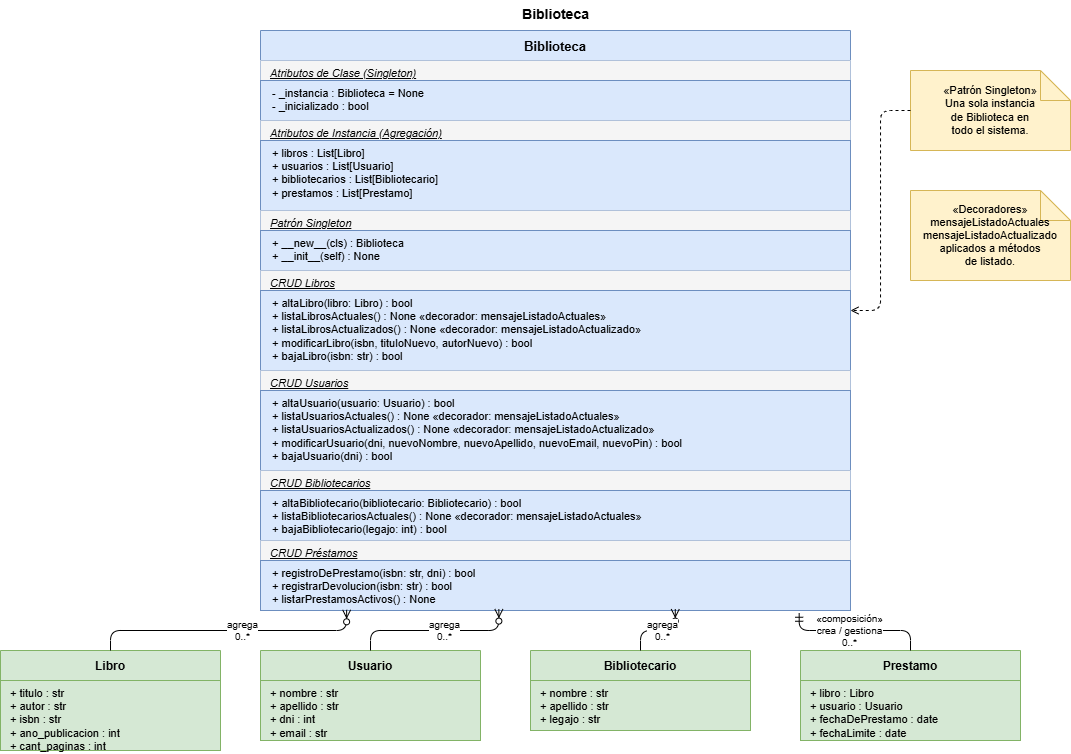

The diagram above was exported from draw.io. Its source (the exported page's mxGraphModel, read from the mxfile embedded in the PNG):
<mxGraphModel dx="975" dy="580" grid="1" gridSize="10" guides="1" tooltips="1" connect="1" arrows="1" fold="1" page="1" pageScale="1" pageWidth="827" pageHeight="1169" math="0" shadow="0">
  <root>
    <mxCell id="0" />
    <mxCell id="1" parent="0" />
    <mxCell id="10" parent="1" style="text;html=1;strokeColor=none;fillColor=none;align=center;verticalAlign=middle;spacingTop=-2;fontSize=14;fontStyle=1;" value="Biblioteca" vertex="1">
      <mxGeometry height="30" width="490" x="340" y="30" as="geometry" />
    </mxCell>
    <mxCell id="11" parent="1" style="swimlane;fontStyle=1;align=center;startSize=30;fillColor=#dae8fc;strokeColor=#6c8ebf;fontSize=13;" value="Biblioteca" vertex="1">
      <mxGeometry height="560" width="590" x="290" y="60" as="geometry" />
    </mxCell>
    <mxCell id="12" parent="11" style="text;html=1;strokeColor=none;fillColor=#f5f5f5;align=left;verticalAlign=top;spacingLeft=8;fontSize=11;fontStyle=2;" value="&lt;u&gt;Atributos de Clase (Singleton)&lt;/u&gt;" vertex="1">
      <mxGeometry height="20" width="590" y="30" as="geometry" />
    </mxCell>
    <mxCell id="13" parent="11" style="text;html=1;strokeColor=#6c8ebf;fillColor=#dae8fc;align=left;verticalAlign=top;spacingLeft=10;fontSize=11;" value="- _instancia : Biblioteca = None&#10;- _inicializado : bool" vertex="1">
      <mxGeometry height="40" width="590" y="50" as="geometry" />
    </mxCell>
    <mxCell id="14" parent="11" style="text;html=1;strokeColor=none;fillColor=#f5f5f5;align=left;verticalAlign=top;spacingLeft=8;fontSize=11;fontStyle=2;" value="&lt;u&gt;Atributos de Instancia (Agregación)&lt;/u&gt;" vertex="1">
      <mxGeometry height="20" width="590" y="90" as="geometry" />
    </mxCell>
    <mxCell id="15" parent="11" style="text;html=1;strokeColor=#6c8ebf;fillColor=#dae8fc;align=left;verticalAlign=top;spacingLeft=10;fontSize=11;" value="+ libros : List[Libro]&#10;+ usuarios : List[Usuario]&#10;+ bibliotecarios : List[Bibliotecario]&#10;+ prestamos : List[Prestamo]" vertex="1">
      <mxGeometry height="70" width="590" y="110" as="geometry" />
    </mxCell>
    <mxCell id="16" parent="11" style="text;html=1;strokeColor=none;fillColor=#f5f5f5;align=left;verticalAlign=top;spacingLeft=8;fontSize=11;fontStyle=2;" value="&lt;u&gt;Patrón Singleton&lt;/u&gt;" vertex="1">
      <mxGeometry height="20" width="590" y="180" as="geometry" />
    </mxCell>
    <mxCell id="17" parent="11" style="text;html=1;strokeColor=#6c8ebf;fillColor=#dae8fc;align=left;verticalAlign=top;spacingLeft=10;fontSize=11;" value="+ __new__(cls) : Biblioteca&#10;+ __init__(self) : None" vertex="1">
      <mxGeometry height="40" width="590" y="200" as="geometry" />
    </mxCell>
    <mxCell id="18" parent="11" style="text;html=1;strokeColor=none;fillColor=#f5f5f5;align=left;verticalAlign=top;spacingLeft=8;fontSize=11;fontStyle=2;" value="&lt;u&gt;CRUD Libros&lt;/u&gt;" vertex="1">
      <mxGeometry height="20" width="590" y="240" as="geometry" />
    </mxCell>
    <mxCell id="19" parent="11" style="text;html=1;strokeColor=#6c8ebf;fillColor=#dae8fc;align=left;verticalAlign=top;spacingLeft=10;fontSize=11;" value="+ altaLibro(libro: Libro) : bool&#10;+ listaLibrosActuales() : None  «decorador: mensajeListadoActuales»&#10;+ listaLibrosActualizados() : None  «decorador: mensajeListadoActualizado»&#10;+ modificarLibro(isbn, tituloNuevo, autorNuevo) : bool&#10;+ bajaLibro(isbn: str) : bool" vertex="1">
      <mxGeometry height="80" width="590" y="260" as="geometry" />
    </mxCell>
    <mxCell id="20" parent="11" style="text;html=1;strokeColor=none;fillColor=#f5f5f5;align=left;verticalAlign=top;spacingLeft=8;fontSize=11;fontStyle=2;" value="&lt;u&gt;CRUD Usuarios&lt;/u&gt;" vertex="1">
      <mxGeometry height="20" width="590" y="340" as="geometry" />
    </mxCell>
    <mxCell id="21" parent="11" style="text;html=1;strokeColor=#6c8ebf;fillColor=#dae8fc;align=left;verticalAlign=top;spacingLeft=10;fontSize=11;" value="+ altaUsuario(usuario: Usuario) : bool&#10;+ listaUsuariosActuales() : None  «decorador: mensajeListadoActuales»&#10;+ listaUsuariosActualizados() : None  «decorador: mensajeListadoActualizado»&#10;+ modificarUsuario(dni, nuevoNombre, nuevoApellido, nuevoEmail, nuevoPin) : bool&#10;+ bajaUsuario(dni) : bool" vertex="1">
      <mxGeometry height="80" width="590" y="360" as="geometry" />
    </mxCell>
    <mxCell id="22" parent="11" style="text;html=1;strokeColor=none;fillColor=#f5f5f5;align=left;verticalAlign=top;spacingLeft=8;fontSize=11;fontStyle=2;" value="&lt;u&gt;CRUD Bibliotecarios&lt;/u&gt;" vertex="1">
      <mxGeometry height="20" width="590" y="440" as="geometry" />
    </mxCell>
    <mxCell id="23" parent="11" style="text;html=1;strokeColor=#6c8ebf;fillColor=#dae8fc;align=left;verticalAlign=top;spacingLeft=10;fontSize=11;" value="+ altaBibliotecario(bibliotecario: Bibliotecario) : bool&#10;+ listaBibliotecariosActuales() : None  «decorador: mensajeListadoActuales»&#10;+ bajaBibliotecario(legajo: int) : bool" vertex="1">
      <mxGeometry height="50" width="590" y="460" as="geometry" />
    </mxCell>
    <mxCell id="24" parent="11" style="text;html=1;strokeColor=none;fillColor=#f5f5f5;align=left;verticalAlign=top;spacingLeft=8;fontSize=11;fontStyle=2;" value="&lt;u&gt;CRUD Préstamos&lt;/u&gt;" vertex="1">
      <mxGeometry height="20" width="590" y="510" as="geometry" />
    </mxCell>
    <mxCell id="25" parent="11" style="text;html=1;strokeColor=#6c8ebf;fillColor=#dae8fc;align=left;verticalAlign=top;spacingLeft=10;fontSize=11;" value="+ registroDePrestamo(isbn: str, dni) : bool&#10;+ registrarDevolucion(isbn: str) : bool&#10;+ listarPrestamosActivos() : None" vertex="1">
      <mxGeometry height="50" width="590" y="530" as="geometry" />
    </mxCell>
    <mxCell id="30" parent="1" style="swimlane;fontStyle=1;align=center;startSize=30;fillColor=#d5e8d4;strokeColor=#82b366;fontSize=12;" value="Libro" vertex="1">
      <mxGeometry height="100" width="220" x="30" y="680" as="geometry" />
    </mxCell>
    <mxCell id="31" parent="1" style="text;html=1;strokeColor=#82b366;fillColor=#d5e8d4;align=left;verticalAlign=top;spacingLeft=8;fontSize=11;" value="+ titulo : str&#10;+ autor : str&#10;+ isbn : str&#10;+ ano_publicacion : int&#10;+ cant_paginas : int" vertex="1">
      <mxGeometry height="70" width="220" x="30" y="710" as="geometry" />
    </mxCell>
    <mxCell id="32" parent="1" style="swimlane;fontStyle=1;align=center;startSize=30;fillColor=#d5e8d4;strokeColor=#82b366;fontSize=12;" value="Usuario" vertex="1">
      <mxGeometry height="90" width="220" x="290" y="680" as="geometry" />
    </mxCell>
    <mxCell id="33" parent="1" style="text;html=1;strokeColor=#82b366;fillColor=#d5e8d4;align=left;verticalAlign=top;spacingLeft=8;fontSize=11;" value="+ nombre : str&#10;+ apellido : str&#10;+ dni : int&#10;+ email : str" vertex="1">
      <mxGeometry height="60" width="220" x="290" y="710" as="geometry" />
    </mxCell>
    <mxCell id="34" parent="1" style="swimlane;fontStyle=1;align=center;startSize=30;fillColor=#d5e8d4;strokeColor=#82b366;fontSize=12;" value="Bibliotecario" vertex="1">
      <mxGeometry height="80" width="220" x="560" y="680" as="geometry" />
    </mxCell>
    <mxCell id="35" parent="1" style="text;html=1;strokeColor=#82b366;fillColor=#d5e8d4;align=left;verticalAlign=top;spacingLeft=8;fontSize=11;" value="+ nombre : str&#10;+ apellido : str&#10;+ legajo : str" vertex="1">
      <mxGeometry height="50" width="220" x="560" y="710" as="geometry" />
    </mxCell>
    <mxCell id="36" parent="1" style="swimlane;fontStyle=1;align=center;startSize=30;fillColor=#d5e8d4;strokeColor=#82b366;fontSize=12;" value="Prestamo" vertex="1">
      <mxGeometry height="90" width="220" x="830" y="680" as="geometry" />
    </mxCell>
    <mxCell id="37" parent="1" style="text;html=1;strokeColor=#82b366;fillColor=#d5e8d4;align=left;verticalAlign=top;spacingLeft=8;fontSize=11;" value="+ libro : Libro&#10;+ usuario : Usuario&#10;+ fechaDePrestamo : date&#10;+ fechaLimite : date" vertex="1">
      <mxGeometry height="60" width="220" x="830" y="710" as="geometry" />
    </mxCell>
    <mxCell id="50" edge="1" parent="1" source="25" style="edgeStyle=orthogonalEdgeStyle;endArrow=ERmanyToOne;startArrow=ERzeroToMany;exitX=0.146;exitY=0.986;exitDx=0;exitDy=0;entryX=0.5;entryY=0;entryDx=0;entryDy=0;exitPerimeter=0;" target="30">
      <mxGeometry relative="1" as="geometry" />
    </mxCell>
    <mxCell id="51" connectable="0" parent="50" style="edgeLabel;html=1;align=center;verticalAlign=middle;resizable=0;fontSize=10;" value="agrega&#10;0..*" vertex="1">
      <mxGeometry relative="1" x="-0.1" as="geometry">
        <mxPoint as="offset" />
      </mxGeometry>
    </mxCell>
    <mxCell id="52" edge="1" parent="1" source="25" style="edgeStyle=orthogonalEdgeStyle;endArrow=ERmanyToOne;startArrow=ERzeroToMany;exitX=0.404;exitY=0.972;exitDx=0;exitDy=0;entryX=0.5;entryY=0;entryDx=0;entryDy=0;exitPerimeter=0;" target="32">
      <mxGeometry relative="1" as="geometry" />
    </mxCell>
    <mxCell id="53" connectable="0" parent="52" style="edgeLabel;html=1;align=center;verticalAlign=middle;resizable=0;fontSize=10;" value="agrega&#10;0..*" vertex="1">
      <mxGeometry relative="1" x="-0.1" as="geometry">
        <mxPoint as="offset" />
      </mxGeometry>
    </mxCell>
    <mxCell id="54" edge="1" parent="1" source="25" style="edgeStyle=orthogonalEdgeStyle;endArrow=ERmanyToOne;startArrow=ERzeroToMany;exitX=0.703;exitY=0.972;exitDx=0;exitDy=0;entryX=0.5;entryY=0;entryDx=0;entryDy=0;exitPerimeter=0;" target="34">
      <mxGeometry relative="1" as="geometry" />
    </mxCell>
    <mxCell id="55" connectable="0" parent="54" style="edgeLabel;html=1;align=center;verticalAlign=middle;resizable=0;fontSize=10;" value="agrega&#10;0..*" vertex="1">
      <mxGeometry relative="1" x="-0.1" as="geometry">
        <mxPoint as="offset" />
      </mxGeometry>
    </mxCell>
    <mxCell id="56" edge="1" parent="1" source="25" style="edgeStyle=orthogonalEdgeStyle;endArrow=ERmanyToOne;startArrow=ERmandOne;exitX=0.913;exitY=1.055;exitDx=0;exitDy=0;entryX=0.5;entryY=0;entryDx=0;entryDy=0;exitPerimeter=0;" target="36">
      <mxGeometry relative="1" as="geometry" />
    </mxCell>
    <mxCell id="57" connectable="0" parent="56" style="edgeLabel;html=1;align=center;verticalAlign=middle;resizable=0;fontSize=10;" value="«composición»&#10;crea / gestiona&#10;0..*" vertex="1">
      <mxGeometry relative="1" x="-0.1" as="geometry">
        <mxPoint as="offset" />
      </mxGeometry>
    </mxCell>
    <mxCell id="60" parent="1" style="shape=note;whiteSpace=wrap;html=1;backgroundOutline=1;fontSize=11;fillColor=#fff2cc;strokeColor=#d6b656;" value="«Patrón Singleton»&#10;Una sola instancia&#10;de Biblioteca en&#10;todo el sistema." vertex="1">
      <mxGeometry height="80" width="160" x="940" y="100" as="geometry" />
    </mxCell>
    <mxCell id="61" edge="1" parent="1" source="60" style="edgeStyle=orthogonalEdgeStyle;dashed=1;endArrow=open;" target="11">
      <mxGeometry relative="1" as="geometry" />
    </mxCell>
    <mxCell id="62" parent="1" style="shape=note;whiteSpace=wrap;html=1;backgroundOutline=1;fontSize=11;fillColor=#fff2cc;strokeColor=#d6b656;" value="«Decoradores»&#10;mensajeListadoActuales&#10;mensajeListadoActualizado&#10;aplicados a métodos&#10;de listado." vertex="1">
      <mxGeometry height="90" width="160" x="940" y="220" as="geometry" />
    </mxCell>
  </root>
</mxGraphModel>